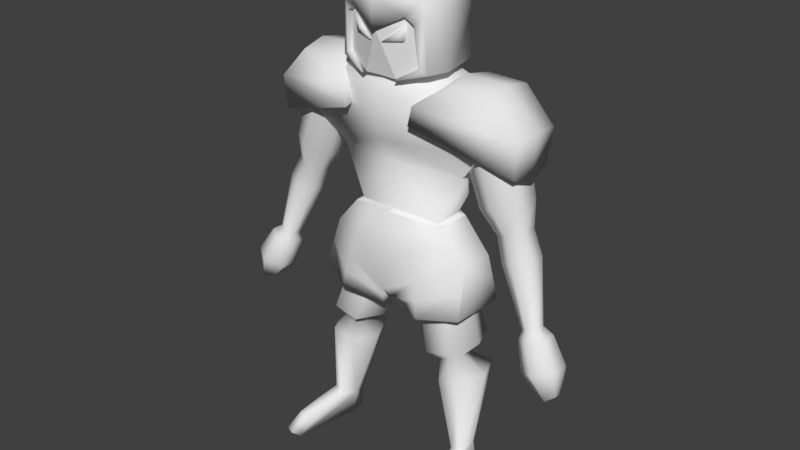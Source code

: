 # Source: ogre.blend  (saved by Blender 2.79.0; exported with 4.5.12 LTS)
import bpy
from mathutils import Matrix  # noqa: F401  (used for matrix-valued properties, if any)

bpy.ops.wm.read_factory_settings(use_empty=True)
scene = bpy.context.scene
scene.name = 'Scene'

# ---- collections
col_collection_1 = bpy.data.collections.new('Collection 1'); scene.collection.children.link(col_collection_1)

# ---- materials (node trees are filled in below, after node groups)
mat_metal = bpy.data.materials.new('Metal')
mat_metal.alpha_threshold = 0.0
mat_metal.use_transparent_shadow = False
mat_metal.roughness = 0.5
mat_face = bpy.data.materials.new('Face')
mat_face.alpha_threshold = 0.0
mat_face.use_transparent_shadow = False
mat_face.roughness = 0.5
mat_eye = bpy.data.materials.new('Eye')
mat_eye.alpha_threshold = 0.0
mat_eye.use_transparent_shadow = False
mat_eye.roughness = 0.5
mat_body = bpy.data.materials.new('Body')
mat_body.alpha_threshold = 0.0
mat_body.use_transparent_shadow = False
mat_body.roughness = 0.5
mat_pants = bpy.data.materials.new('Pants')
mat_pants.alpha_threshold = 0.0
mat_pants.use_transparent_shadow = False
mat_pants.roughness = 0.5

# ---- material node trees

# ---- world
world_world = bpy.data.worlds.new('World'); scene.world = world_world
world_world.color = (0.05088, 0.05088, 0.05088)
world_world.use_sun_shadow = False
world_world.sun_shadow_jitter_overblur = 0.0
world_world.cycles.sampling_method = 'MANUAL'

# ---- meshes
me_cube = bpy.data.meshes.new('Cube')
me_cube.from_pydata([(3.072, -1.716, 26.85), (1.165, -2.396, 26.33), (1.789, -2.213, 30.03), (2.676, -1.834, 31.1), (2.573, -1.935, 27.17), (2.371, -2.135, 29.66), (2.836, -1.834, 30.09), (3.515, -0.5317, 26.88), (3.238, -0.4066, 31.08), (3.275, -0.4232, 30.12), (2.983, 2.425, 26.88), (2.389, 2.165, 31.05), (2.743, 2.455, 30.11), (0.8021, -1.852, 32.29), (0.9166, -0.3664, 32.56), (0.7856, 2.123, 32.15), (8.948, 0.4363, 24.44), (1.092, -2.113, 26.34), (1.717, -1.93, 30.05), (2.5, -1.652, 27.18), (2.298, -1.852, 29.68), (2.482, 0.4363, 25.6), (8.683, 2.366, 24.13), (2.586, 3.276, 25.07), (6.866, 0.4363, 26.62), (4.103, 0.4363, 26.68), (6.775, 2.366, 26.22), (4.207, 2.366, 26.29), (8.684, -1.249, 24.18), (2.556, -2.537, 25.24), (4.168, -1.249, 26.32), (6.753, -1.249, 26.27), (8.491, 2.181, 21.83), (8.739, 0.4487, 21.45), (2.515, 0.4308, 24.46), (2.523, 3.531, 23.75), (8.556, -1.115, 21.96), (2.303, -2.589, 24.0), (0.4731, 3.181, 11.24), (5.561, 2.219, 11.94), (5.195, -1.281, 11.77), (0.7579, -1.399, 11.3), (5.019, -0.4273, 15.12), (5.15, 1.715, 15.07), (3.295, 1.759, 17.19), (3.271, -0.6701, 17.11), (5.154, 1.464, 25.71), (4.899, 2.411, 24.75), (4.705, 2.751, 22.68), (5.843, -0.5949, 25.72), (5.813, -1.394, 25.23), (6.054, -1.091, 22.52), (4.491, 1.965, 20.81), (2.934, 1.529, 17.33), (4.459, -0.2734, 20.68), (2.914, -0.4065, 17.26), (4.638, 2.624, 9.234), (2.83, 2.125, 15.23), (5.497, 0.5911, 9.438), (3.678, 0.875, 15.76), (4.638, -1.442, 9.234), (2.83, -0.3747, 15.23), (2.92, -1.442, 8.825), (1.136, -0.3747, 14.15), (2.061, 0.5911, 8.62), (0.2893, 0.875, 13.61), (2.92, 2.624, 8.825), (1.136, 2.125, 14.15), (4.303, 0.9476, 8.441), (4.675, 0.06692, 8.529), (4.303, -0.8138, 8.441), (3.559, -0.8138, 8.263), (3.187, 0.06692, 8.175), (3.559, 0.9476, 8.263), (5.183, 2.549, 7.119), (5.946, 0.7439, 7.3), (5.183, -1.061, 7.119), (3.658, -1.061, 6.756), (2.896, 0.7439, 6.574), (3.658, 2.549, 6.756), (5.05, 0.9477, 2.097), (5.606, 0.1608, 2.204), (5.434, -0.789, 2.112), (4.705, -0.9519, 1.913), (4.149, -0.165, 1.806), (4.321, 0.7848, 1.898), (5.392, 1.046, 0.2033), (5.954, 0.1549, 0.4605), (5.777, -0.7473, 0.1525), (5.039, -0.8672, -0.04147), (4.477, -0.08491, 0.07264), (4.654, 0.9265, 0.009396), (6.215, -3.158, 0.9513), (6.053, -3.722, 1.325), (5.548, -3.922, 1.216), (5.204, -3.558, 0.7323), (6.632, -3.967, 0.05792), (6.491, -4.606, 0.2938), (5.981, -4.781, 0.166), (5.611, -4.317, -0.1977), (8.687, 1.028, 18.34), (7.821, 1.531, 17.94), (7.239, 1.993, 19.51), (5.627, 2.357, 24.64), (8.547, 1.234, 20.11), (7.281, 1.498, 25.05), (8.547, -0.3871, 20.27), (7.185, -0.2306, 25.02), (7.239, -1.248, 19.82), (5.462, -1.252, 24.61), (5.93, -0.488, 19.22), (3.739, -0.2306, 24.21), (5.93, 1.133, 19.07), (3.835, 1.498, 24.24), (8.687, -0.04411, 18.44), (7.821, -0.6136, 18.15), (6.956, -0.1109, 17.75), (6.956, 0.9613, 17.64), (9.381, 0.9415, 16.86), (8.427, 1.496, 16.43), (9.381, -0.2407, 16.98), (8.427, -0.8685, 16.65), (7.472, -0.3143, 16.22), (7.472, 0.8679, 16.1), (10.27, 0.09492, 12.93), (9.764, 0.3909, 12.69), (10.27, -0.5363, 12.99), (9.764, -0.8715, 12.81), (9.255, -0.5756, 12.58), (9.255, 0.05561, 12.52), (10.9, 0.2596, 12.49), (10.04, 0.7466, 12.14), (10.9, -0.7791, 12.59), (10.05, -1.331, 12.34), (9.199, -0.8438, 11.99), (9.195, 0.1949, 11.89), (11.92, 0.1909, 10.82), (10.83, 0.8123, 10.38), (11.92, -1.134, 10.95), (10.84, -1.838, 10.63), (9.75, -1.217, 10.18), (9.745, 0.1084, 10.06), (12.05, -0.3323, 9.264), (11.56, -0.0192, 8.881), (12.05, -1.0, 9.329), (11.57, -1.355, 9.01), (10.83, -1.042, 8.973), (10.83, -0.3739, 8.908), (0.3937, -2.523, 28.45), (1.185, -2.367, 29.03), (0.08168, -1.633, 28.32), (1.172, -1.57, 29.1), (1.654, -2.169, 28.64), (1.776, -2.193, 29.55), (1.813, -1.152, 28.55), (1.956, -1.288, 29.77), (0.0, -2.867, 29.09), (0.0, -2.867, 31.09), (-3.072, -1.716, 26.85), (-1.165, -2.396, 26.33), (-1.789, -2.213, 30.03), (-2.676, -1.834, 31.1), (-2.573, -1.935, 27.17), (-2.371, -2.135, 29.66), (-2.836, -1.834, 30.09), (-3.515, -0.5317, 26.88), (-3.238, -0.4066, 31.08), (-3.275, -0.4232, 30.12), (-2.983, 2.425, 26.88), (-2.389, 2.165, 31.05), (-2.743, 2.455, 30.11), (0.0, 3.5, 26.88), (0.0, 3.223, 31.08), (0.0, 3.44, 30.12), (-0.8021, -1.852, 32.29), (-0.9166, -0.3664, 32.56), (-0.7856, 2.123, 32.15), (0.0, -1.852, 32.34), (0.0, -0.4066, 32.76), (0.0, 2.23, 32.3), (-8.948, 0.4363, 24.44), (0.0, -2.585, 29.1), (-1.092, -2.113, 26.34), (-1.717, -1.93, 30.05), (-2.5, -1.652, 27.18), (-2.298, -1.852, 29.68), (0.0, -2.113, 26.37), (-2.482, 0.4363, 25.6), (-8.683, 2.366, 24.13), (-2.586, 3.276, 25.07), (-6.866, 0.4363, 26.62), (-4.103, 0.4363, 26.68), (-6.775, 2.366, 26.22), (-4.207, 2.366, 26.29), (-8.684, -1.249, 24.18), (-2.556, -2.537, 25.24), (-4.168, -1.249, 26.32), (-6.753, -1.249, 26.27), (-8.491, 2.181, 21.83), (-8.739, 0.4487, 21.45), (-2.515, 0.4308, 24.46), (-2.523, 3.531, 23.75), (-8.556, -1.115, 21.96), (-2.303, -2.589, 24.0), (-0.4731, 3.181, 11.24), (-5.876, 2.156, 12.16), (-5.818, -0.7672, 12.01), (-0.4507, -1.557, 11.15), (-5.019, -0.4273, 15.12), (-5.15, 1.715, 15.07), (0.0, -2.055, 12.49), (0.0, 3.761, 12.6), (0.0, 2.945, 17.69), (-3.295, 1.759, 17.19), (-3.271, -0.6701, 17.11), (0.0, -1.479, 17.61), (0.0, 2.007, 27.14), (-5.154, 1.464, 25.71), (-4.899, 2.411, 24.75), (0.0, 3.432, 26.04), (0.0, 3.887, 23.01), (-4.705, 2.751, 22.68), (0.0, -1.485, 26.64), (-5.843, -0.5949, 25.72), (-5.813, -1.394, 25.23), (0.0, -2.531, 25.19), (0.0, -2.228, 22.48), (-6.054, -1.091, 22.52), (-4.491, 1.965, 20.81), (-2.934, 1.529, 17.33), (-4.459, -0.2734, 20.68), (-2.914, -0.4065, 17.26), (0.0, 3.372, 21.1), (0.0, 2.474, 17.73), (0.0, -1.272, 20.98), (0.0, -1.051, 17.66), (-4.638, 2.624, 9.234), (-4.052, 2.125, 12.39), (-5.497, 0.5911, 9.438), (-5.029, 0.875, 12.62), (-4.638, -1.442, 9.234), (-4.052, -0.3747, 12.39), (-2.92, -1.442, 8.825), (-2.099, -0.3747, 11.92), (-2.061, 0.5911, 8.62), (-1.122, 0.875, 11.69), (-2.92, 2.624, 8.825), (-2.099, 2.125, 11.92), (-4.303, 0.9476, 8.441), (-4.675, 0.06692, 8.529), (-4.303, -0.8138, 8.441), (-3.559, -0.8138, 8.263), (-3.187, 0.06692, 8.175), (-3.559, 0.9476, 8.263), (-5.183, 2.549, 7.119), (-5.946, 0.7439, 7.3), (-5.183, -1.061, 7.119), (-3.658, -1.061, 6.756), (-2.896, 0.7439, 6.574), (-3.658, 2.549, 6.756), (-5.05, 0.9477, 2.097), (-5.606, 0.1608, 2.204), (-5.434, -0.789, 2.112), (-4.705, -0.9519, 1.913), (-4.149, -0.165, 1.806), (-4.321, 0.7848, 1.898), (-5.392, 1.046, 0.2033), (-5.954, 0.1549, 0.4605), (-5.777, -0.7473, 0.1525), (-5.039, -0.8672, -0.04147), (-4.477, -0.08491, 0.07264), (-4.654, 0.9265, 0.009396), (-6.215, -3.158, 0.9513), (-6.053, -3.722, 1.325), (-5.548, -3.922, 1.216), (-5.204, -3.558, 0.7323), (-6.632, -3.967, 0.05792), (-6.491, -4.606, 0.2938), (-5.981, -4.781, 0.166), (-5.611, -4.317, -0.1977), (-8.687, 1.028, 18.34), (-7.821, 1.531, 17.94), (-7.239, 1.993, 19.51), (-5.627, 2.357, 24.64), (-8.547, 1.234, 20.11), (-7.281, 1.498, 25.05), (-8.547, -0.3871, 20.27), (-7.185, -0.2306, 25.02), (-7.239, -1.248, 19.82), (-5.462, -1.252, 24.61), (-5.93, -0.488, 19.22), (-3.739, -0.2306, 24.21), (-5.93, 1.133, 19.07), (-3.835, 1.498, 24.24), (-8.687, -0.04411, 18.44), (-7.821, -0.6136, 18.15), (-6.956, -0.1109, 17.75), (-6.956, 0.9613, 17.64), (-9.381, 0.9415, 16.86), (-8.427, 1.496, 16.43), (-9.381, -0.2407, 16.98), (-8.427, -0.8685, 16.65), (-7.472, -0.3143, 16.22), (-7.472, 0.8679, 16.1), (-10.27, 0.09492, 12.93), (-9.764, 0.3909, 12.69), (-10.27, -0.5363, 12.99), (-9.764, -0.8715, 12.81), (-9.255, -0.5756, 12.58), (-9.255, 0.05561, 12.52), (-10.9, 0.2596, 12.49), (-10.04, 0.7466, 12.14), (-10.9, -0.7791, 12.59), (-10.05, -1.331, 12.34), (-9.199, -0.8438, 11.99), (-9.195, 0.1949, 11.89), (-11.92, 0.1909, 10.82), (-10.83, 0.8123, 10.38), (-11.92, -1.134, 10.95), (-10.84, -1.838, 10.63), (-9.75, -1.217, 10.18), (-9.745, 0.1084, 10.06), (-12.05, -0.3323, 9.264), (-11.56, -0.0192, 8.881), (-12.05, -1.0, 9.329), (-11.57, -1.355, 9.01), (-10.83, -1.042, 8.973), (-10.83, -0.3739, 8.908), (-0.3937, -2.523, 28.45), (-1.185, -2.367, 29.03), (-0.08168, -1.633, 28.32), (-1.172, -1.57, 29.1), (-1.654, -2.169, 28.64), (-1.776, -2.193, 29.55), (-1.813, -1.152, 28.55), (-1.956, -1.288, 29.77), (5.107, -0.854, 13.45), (0.379, -1.727, 11.9), (2.937, -2.5, 11.66), (4.145, -0.5487, 16.11), (0.0, -1.767, 15.05), (2.47, -2.223, 13.91), (1.635, -1.075, 17.36), (-5.418, -0.5972, 13.57), (-0.2254, -1.806, 11.82), (-3.174, -2.32, 11.69), (-4.145, -0.5487, 16.11), (-2.549, -2.223, 13.91), (-1.635, -1.075, 17.36), (-2.112, -2.0, 15.68), (-2.861, -2.271, 12.8), (2.033, -2.0, 15.68), (2.704, -2.362, 12.79), (5.356, 1.967, 13.51), (0.2366, 3.471, 11.92), (3.017, 3.88, 11.77), (4.223, 1.737, 16.13), (0.0, 3.353, 15.15), (2.575, 3.634, 14.0), (1.648, 2.352, 17.44), (-5.513, 1.935, 13.62), (-0.2366, 3.471, 11.92), (-3.174, 3.835, 11.87), (-4.223, 1.737, 16.13), (-2.575, 3.634, 14.0), (-1.648, 2.352, 17.44), (-2.111, 3.215, 15.76), (-2.875, 3.734, 12.94), (2.111, 3.215, 15.76), (2.796, 3.757, 12.88)], [], [(3, 6, 9, 8), (0, 4, 1), (6, 3, 2, 5), (2, 3, 157, 156), (6, 0, 7, 9), (4, 0, 6, 5), (8, 9, 12, 11), (9, 7, 10, 12), (11, 12, 173, 172), (12, 10, 171, 173), (8, 11, 15, 14), (3, 8, 14, 13), (14, 15, 179, 178), (13, 14, 178, 177), (177, 157, 13), (3, 13, 157), (172, 179, 15), (11, 172, 15), (171, 10, 17, 186), (19, 20, 18, 181, 186, 17), (5, 2, 18, 20), (1, 4, 19, 17), (4, 5, 20, 19), (2, 156, 181, 18), (1, 17, 7, 0), (10, 7, 17), (31, 30, 29, 28), (22, 23, 27, 26), (26, 27, 25, 24), (25, 21, 29, 30), (22, 26, 24, 16), (27, 23, 21, 25), (24, 25, 30, 31), (22, 16, 33, 32), (16, 24, 31, 28), (21, 23, 35, 34), (34, 33, 36, 37), (32, 33, 34, 35), (29, 21, 34, 37), (23, 22, 32, 35), (28, 29, 37, 36), (16, 28, 36, 33), (352, 337, 41, 338), (43, 42, 336, 40, 39, 353), (369, 353, 39, 355), (38, 355, 39, 40, 338, 41), (368, 356, 43, 358), (44, 45, 339, 42, 43, 356), (351, 340, 210, 341), (210, 211, 354, 38, 41, 337), (55, 235, 215, 342, 45), (233, 53, 44, 359, 212), (50, 47, 46, 49), (50, 51, 48, 47), (51, 54, 52, 48), (49, 46, 216, 222), (219, 216, 46, 47), (220, 219, 47, 48), (232, 220, 48, 52), (50, 49, 222, 225), (51, 50, 225, 226), (54, 51, 226, 234), (52, 232, 234, 54), (53, 55, 45, 44), (55, 54, 234, 235), (53, 52, 54, 55), (233, 232, 52, 53), (56, 57, 59, 58), (58, 59, 61, 60), (60, 61, 63, 62), (62, 63, 65, 64), (64, 65, 67, 66), (66, 67, 57, 56), (56, 58, 69, 68), (72, 73, 79, 78), (60, 62, 71, 70), (66, 56, 68, 73), (62, 64, 72, 71), (58, 60, 70, 69), (64, 66, 73, 72), (77, 78, 84, 83), (70, 71, 77, 76), (68, 69, 75, 74), (73, 68, 74, 79), (71, 72, 78, 77), (69, 70, 76, 75), (87, 81, 92, 96), (75, 76, 82, 81), (78, 79, 85, 84), (76, 77, 83, 82), (74, 75, 81, 80), (79, 74, 80, 85), (86, 87, 88, 89, 90, 91), (80, 81, 87, 86), (85, 80, 86, 91), (90, 89, 99), (82, 83, 94, 93), (84, 85, 91, 90), (93, 94, 98, 97), (94, 95, 99, 98), (92, 93, 97, 96), (89, 88, 96, 99), (83, 84, 95, 94), (84, 90, 99, 95), (81, 82, 93, 92), (96, 97, 98, 99), (88, 87, 96), (116, 117, 123, 122), (102, 104, 100, 101), (102, 103, 105, 104), (114, 115, 121, 120), (110, 112, 117, 116), (104, 105, 107, 106), (117, 101, 119, 123), (112, 102, 101, 117), (106, 107, 109, 108), (118, 120, 126, 124), (108, 110, 116, 115), (108, 109, 111, 110), (101, 100, 118, 119), (110, 111, 113, 112), (115, 116, 122, 121), (104, 106, 114, 100), (112, 113, 103, 102), (106, 108, 115, 114), (100, 114, 120, 118), (125, 124, 130, 131), (121, 122, 128, 127), (123, 119, 125, 129), (119, 118, 124, 125), (120, 121, 127, 126), (122, 123, 129, 128), (130, 132, 138, 136), (126, 127, 133, 132), (128, 129, 135, 134), (124, 126, 132, 130), (127, 128, 134, 133), (129, 125, 131, 135), (137, 136, 142, 143), (133, 134, 140, 139), (135, 131, 137, 141), (131, 130, 136, 137), (132, 133, 139, 138), (134, 135, 141, 140), (143, 142, 144, 145, 146, 147), (138, 139, 145, 144), (140, 141, 147, 146), (136, 138, 144, 142), (139, 140, 146, 145), (141, 137, 143, 147), (148, 149, 151, 150), (150, 151, 155, 154), (154, 155, 153, 152), (152, 153, 149, 148), (150, 154, 152, 148), (155, 151, 149, 153), (161, 166, 167, 164), (158, 159, 162), (164, 163, 160, 161), (160, 156, 157, 161), (164, 167, 165, 158), (162, 163, 164, 158), (166, 169, 170, 167), (167, 170, 168, 165), (169, 172, 173, 170), (170, 173, 171, 168), (166, 175, 176, 169), (161, 174, 175, 166), (175, 178, 179, 176), (174, 177, 178, 175), (177, 174, 157), (161, 157, 174), (172, 176, 179), (169, 176, 172), (171, 186, 182, 168), (184, 182, 186, 181, 183, 185), (163, 185, 183, 160), (159, 182, 184, 162), (162, 184, 185, 163), (160, 183, 181, 156), (159, 158, 165, 182), (168, 182, 165), (197, 194, 195, 196), (188, 192, 193, 189), (192, 190, 191, 193), (191, 196, 195, 187), (188, 180, 190, 192), (193, 191, 187, 189), (190, 197, 196, 191), (188, 198, 199, 180), (180, 194, 197, 190), (187, 200, 201, 189), (200, 203, 202, 199), (198, 201, 200, 199), (195, 203, 200, 187), (189, 201, 198, 188), (194, 202, 203, 195), (180, 199, 202, 194), (350, 345, 207, 344), (209, 360, 205, 206, 343, 208), (367, 362, 205, 360), (204, 207, 345, 206, 205, 362), (366, 364, 209, 363), (213, 363, 209, 208, 346, 214), (349, 347, 210, 340), (210, 344, 207, 204, 361, 211), (231, 214, 348, 215, 235), (233, 212, 365, 213, 229), (224, 223, 217, 218), (224, 218, 221, 227), (227, 221, 228, 230), (223, 222, 216, 217), (219, 218, 217, 216), (220, 221, 218, 219), (232, 228, 221, 220), (224, 225, 222, 223), (227, 226, 225, 224), (230, 234, 226, 227), (228, 230, 234, 232), (229, 213, 214, 231), (231, 235, 234, 230), (229, 231, 230, 228), (233, 229, 228, 232), (236, 238, 239, 237), (238, 240, 241, 239), (240, 242, 243, 241), (242, 244, 245, 243), (244, 246, 247, 245), (246, 236, 237, 247), (236, 248, 249, 238), (252, 258, 259, 253), (240, 250, 251, 242), (246, 253, 248, 236), (242, 251, 252, 244), (238, 249, 250, 240), (244, 252, 253, 246), (257, 263, 264, 258), (250, 256, 257, 251), (248, 254, 255, 249), (253, 259, 254, 248), (251, 257, 258, 252), (249, 255, 256, 250), (267, 276, 272, 261), (255, 261, 262, 256), (258, 264, 265, 259), (256, 262, 263, 257), (254, 260, 261, 255), (259, 265, 260, 254), (266, 271, 270, 269, 268, 267), (260, 266, 267, 261), (265, 271, 266, 260), (270, 279, 269), (262, 273, 274, 263), (264, 270, 271, 265), (273, 277, 278, 274), (274, 278, 279, 275), (272, 276, 277, 273), (269, 279, 276, 268), (263, 274, 275, 264), (264, 275, 279, 270), (261, 272, 273, 262), (276, 279, 278, 277), (268, 276, 267), (296, 302, 303, 297), (282, 281, 280, 284), (282, 284, 285, 283), (294, 300, 301, 295), (290, 296, 297, 292), (284, 286, 287, 285), (297, 303, 299, 281), (292, 297, 281, 282), (286, 288, 289, 287), (298, 304, 306, 300), (288, 295, 296, 290), (288, 290, 291, 289), (281, 299, 298, 280), (290, 292, 293, 291), (295, 301, 302, 296), (284, 280, 294, 286), (292, 282, 283, 293), (286, 294, 295, 288), (280, 298, 300, 294), (305, 311, 310, 304), (301, 307, 308, 302), (303, 309, 305, 299), (299, 305, 304, 298), (300, 306, 307, 301), (302, 308, 309, 303), (310, 316, 318, 312), (306, 312, 313, 307), (308, 314, 315, 309), (304, 310, 312, 306), (307, 313, 314, 308), (309, 315, 311, 305), (317, 323, 322, 316), (313, 319, 320, 314), (315, 321, 317, 311), (311, 317, 316, 310), (312, 318, 319, 313), (314, 320, 321, 315), (323, 327, 326, 325, 324, 322), (318, 324, 325, 319), (320, 326, 327, 321), (316, 322, 324, 318), (319, 325, 326, 320), (321, 327, 323, 317), (328, 330, 331, 329), (330, 334, 335, 331), (334, 332, 333, 335), (332, 328, 329, 333), (330, 328, 332, 334), (335, 333, 329, 331), (348, 349, 340, 215), (214, 346, 349, 348), (346, 208, 347, 349), (347, 350, 344, 210), (208, 343, 350, 347), (343, 206, 345, 350), (339, 351, 341, 42), (45, 342, 351, 339), (342, 215, 340, 351), (336, 352, 338, 40), (42, 341, 352, 336), (341, 210, 337, 352), (365, 366, 363, 213), (212, 357, 366, 365), (357, 211, 364, 366), (364, 367, 360, 209), (211, 361, 367, 364), (361, 204, 362, 367), (357, 368, 358, 211), (212, 359, 368, 357), (359, 44, 356, 368), (354, 369, 355, 38), (211, 358, 369, 354), (358, 43, 353, 369)])
me_cube.polygons.foreach_set('use_smooth', [1, 1, 1, 1, 1, 1, 1, 1, 1, 1, 1, 1, 1, 1, 1, 1, 1, 1, 0, 0, 1, 1, 1, 1, 0, 0, 1, 1, 1, 1, 1, 1, 1, 1, 1, 1, 0, 0, 1, 1, 1, 1, 1, 1, 1, 0, 1, 1, 1, 1, 0, 0, 1, 1, 1, 1, 1, 1, 1, 1, 1, 1, 1, 0, 1, 1, 1, 1, 1, 1, 1, 1, 1, 1, 1, 1, 1, 1, 1, 1, 1, 1, 1, 1, 1, 1, 1, 1, 1, 1, 1, 1, 1, 1, 1, 1, 1, 1, 1, 1, 1, 1, 1, 1, 1, 1, 1, 1, 1, 1, 1, 1, 1, 1, 1, 1, 1, 1, 1, 1, 1, 1, 1, 1, 1, 1, 1, 1, 1, 1, 1, 1, 1, 1, 1, 1, 1, 1, 1, 1, 1, 1, 1, 1, 1, 1, 1, 1, 1, 1, 1, 1, 1, 1, 1, 1, 1, 1, 1, 1, 1, 1, 1, 1, 1, 1, 1, 1, 1, 1, 1, 1, 1, 1, 0, 0, 1, 1, 1, 1, 0, 0, 1, 1, 1, 1, 1, 1, 1, 1, 1, 1, 0, 0, 1, 1, 1, 1, 1, 1, 1, 0, 1, 1, 1, 1, 0, 0, 1, 1, 1, 1, 1, 1, 1, 1, 1, 1, 1, 0, 1, 1, 1, 1, 1, 1, 1, 1, 1, 1, 1, 1, 1, 1, 1, 1, 1, 1, 1, 1, 1, 1, 1, 1, 1, 1, 1, 1, 1, 1, 1, 1, 1, 1, 1, 1, 1, 1, 1, 1, 1, 1, 1, 1, 1, 1, 1, 1, 1, 1, 1, 1, 1, 1, 1, 1, 1, 1, 1, 1, 1, 1, 1, 1, 1, 1, 1, 1, 1, 1, 1, 1, 1, 1, 1, 1, 1, 1, 1, 1, 1, 1, 1, 1, 1, 1, 1, 1, 1, 1, 1, 1, 1, 1, 1, 1, 1, 1, 1, 1, 1, 1, 1, 1, 1, 1, 1, 1, 1, 1, 1, 1, 1, 1, 1, 1])
me_cube.polygons.foreach_set('material_index', [0, 0, 0, 0, 0, 0, 0, 0, 0, 0, 0, 0, 0, 0, 0, 0, 0, 0, 1, 1, 0, 0, 0, 0, 1, 1, 0, 0, 0, 0, 0, 0, 0, 0, 0, 0, 0, 0, 0, 0, 0, 0, 4, 4, 4, 4, 4, 4, 4, 4, 4, 4, 0, 0, 3, 3, 3, 3, 3, 3, 3, 3, 3, 4, 3, 3, 3, 3, 3, 3, 3, 3, 3, 3, 3, 3, 3, 3, 3, 3, 3, 3, 3, 3, 3, 3, 3, 3, 3, 3, 3, 3, 3, 3, 3, 3, 3, 3, 3, 3, 3, 3, 3, 3, 3, 3, 3, 3, 3, 3, 3, 3, 3, 3, 3, 3, 3, 3, 3, 3, 3, 3, 3, 3, 3, 3, 3, 3, 3, 3, 3, 3, 3, 3, 3, 3, 3, 3, 3, 3, 3, 3, 3, 3, 3, 3, 3, 3, 3, 3, 2, 2, 2, 2, 2, 2, 0, 0, 0, 0, 0, 0, 0, 0, 0, 0, 0, 0, 0, 0, 0, 0, 0, 0, 1, 1, 0, 0, 0, 0, 1, 1, 0, 0, 0, 0, 0, 0, 0, 0, 0, 0, 0, 0, 0, 0, 0, 0, 4, 4, 4, 4, 4, 4, 4, 4, 4, 4, 0, 0, 3, 3, 3, 3, 3, 3, 3, 3, 3, 4, 3, 3, 3, 3, 3, 3, 3, 3, 3, 3, 3, 3, 3, 3, 3, 3, 3, 3, 3, 3, 3, 3, 3, 3, 3, 3, 3, 3, 3, 3, 3, 3, 3, 3, 3, 3, 3, 3, 3, 3, 3, 3, 3, 3, 3, 3, 3, 3, 3, 3, 3, 3, 3, 3, 3, 3, 3, 3, 3, 3, 3, 3, 3, 3, 3, 3, 3, 3, 3, 3, 3, 3, 3, 3, 3, 3, 3, 3, 3, 3, 3, 3, 3, 3, 3, 3, 2, 2, 2, 2, 2, 2, 4, 4, 4, 4, 4, 4, 4, 4, 4, 4, 4, 4, 4, 4, 4, 4, 4, 4, 4, 4, 4, 4, 4, 4])
me_cube.materials.append(mat_metal)
me_cube.materials.append(mat_face)
me_cube.materials.append(mat_eye)
me_cube.materials.append(mat_body)
me_cube.materials.append(mat_pants)
me_cube.use_remesh_preserve_volume = False
me_cube.use_remesh_preserve_attributes = False
me_cube.use_mirror_vertex_groups = False
me_cube.update()
arm_armature = bpy.data.armatures.new('Armature')  # bones are not reproduced

# ---- objects
ob_armature = bpy.data.objects.new('Armature', arm_armature)
ob_cube = bpy.data.objects.new('Cube', me_cube)

# ---- transforms, parenting, visibility, modifiers, constraints
ob_armature.location = (0.0, 0.0, 0.0)
ob_armature.lineart.crease_threshold = 0.0
ob_cube.parent = ob_armature
ob_cube.location = (0.0, 0.0, 0.0)
ob_cube.lineart.crease_threshold = 0.0
_vg = ob_cube.vertex_groups.new(name='Bone')
for _i, _w in zip([38, 39, 40, 41, 44, 45, 53, 55, 204, 205, 206, 207, 210, 211, 212, 213, 214, 215, 229, 231, 232, 233, 235, 336, 337, 338, 339, 340, 341, 342, 343, 344, 345, 346, 347, 348, 349, 350, 351, 352, 353, 354, 355, 356, 357, 358, 359, 360, 361, 362, 363, 364, 365, 366, 367, 368, 369], [0.1099, 0.02544, 0.01316, 0.05215, 0.1489, 0.01522, 0.1533, 0.03944, 0.1101, 0.02921, 0.01653, 0.05239, 0.03575, 0.135, 0.9988, 0.1572, 0.02215, 0.2297, 0.1619, 0.04735, 0.07173, 0.997, 0.2293, 0.006578, 0.04395, 0.03265, 0.00761, 0.1327, 0.01788, 0.1225, 0.008263, 0.04407, 0.03446, 0.01108, 0.01788, 0.1259, 0.07191, 0.02617, 0.07017, 0.02526, 0.01272, 0.1224, 0.06766, 0.07444, 0.5669, 0.06749, 0.5739, 0.01461, 0.1226, 0.06967, 0.07859, 0.06749, 0.578, 0.3228, 0.06858, 0.3207, 0.06757]): _vg.add([_i], _w, 'REPLACE')
_vg = ob_cube.vertex_groups.new(name='Bone.001')
for _i, _w in zip([44, 45, 47, 48, 51, 52, 53, 54, 55, 210, 213, 214, 215, 218, 219, 220, 221, 225, 226, 227, 228, 229, 230, 231, 232, 234, 235, 337, 339, 340, 341, 342, 344, 346, 347, 348, 349, 350, 351, 352, 356, 359, 363, 365, 366, 368], [0.01732, 0.03527, 0.06628, 0.3048, 0.07396, 0.5987, 0.0536, 0.5435, 0.07012, 0.0001784, 0.02293, 0.04316, 0.2377, 0.0674, 0.03317, 0.2223, 0.3057, 0.05244, 0.2414, 0.08165, 0.5979, 0.05676, 0.5442, 0.07467, 0.793, 0.8377, 0.2571, 8.922e-05, 0.01764, 0.1189, 8.922e-05, 0.1365, 8.922e-05, 0.02158, 8.922e-05, 0.1404, 0.07026, 4.461e-05, 0.06829, 4.461e-05, 0.008661, 0.008661, 0.01147, 0.01147, 0.005734, 0.004331]): _vg.add([_i], _w, 'REPLACE')
_vg = ob_cube.vertex_groups.new(name='Bone.002')
for _i, _w in zip([16, 21, 22, 23, 24, 25, 26, 27, 28, 29, 30, 31, 32, 33, 34, 35, 36, 37, 46, 47, 48, 49, 50, 51, 52, 54, 103, 109, 111, 113, 180, 187, 188, 189, 190, 191, 192, 193, 194, 195, 196, 197, 198, 199, 200, 201, 202, 203, 216, 217, 218, 219, 220, 221, 222, 223, 224, 225, 226, 227, 228, 230, 232, 234, 283, 289, 291, 293], [1.0, 1.0, 1.0, 1.0, 1.0, 1.0, 1.0, 1.0, 1.0, 1.0, 1.0, 1.0, 1.0, 1.0, 1.0, 1.0, 1.0, 1.0, 1.0, 1.0, 0.09211, 1.0, 1.0, 1.0, 0.03354, 0.03379, 1.0, 1.0, 1.0, 1.0, 1.0, 1.0, 1.0, 1.0, 1.0, 1.0, 1.0, 1.0, 1.0, 1.0, 1.0, 1.0, 1.0, 1.0, 1.0, 1.0, 1.0, 1.0, 0.3482, 1.0, 1.0, 0.6738, 0.643, 1.0, 0.1829, 1.0, 1.0, 0.6358, 0.635, 1.0, 0.03448, 0.03487, 0.08987, 0.07988, 1.0, 1.0, 1.0, 1.0]): _vg.add([_i], _w, 'REPLACE')
_vg = ob_cube.vertex_groups.new(name='Bone.003')
_vg.add([0, 1, 2, 3, 4, 5, 6, 7, 8, 9, 10, 11, 12, 13, 14, 15, 17, 18, 19, 20, 148, 149, 150, 151, 152, 153, 154, 155, 156, 157, 158, 159, 160, 161, 162, 163, 164, 165, 166, 167, 168, 169, 170, 171, 172, 173, 174, 175, 176, 177, 178, 179, 181, 182, 183, 184, 185, 186, 328, 329, 330, 331, 332, 333, 334, 335], 1.0, 'REPLACE')
_vg = ob_cube.vertex_groups.new(name='Bone.004')
for _i, _w in zip([16, 21, 22, 23, 24, 25, 26, 27, 28, 29, 30, 31, 32, 33, 34, 35, 36, 37, 46, 47, 48, 49, 50, 51, 52, 54, 103, 104, 105, 106, 107, 109, 111, 113, 216, 219, 220, 222, 225], [1.0, 1.0, 1.0, 1.0, 1.0, 1.0, 1.0, 1.0, 1.0, 1.0, 1.0, 1.0, 1.0, 1.0, 1.0, 1.0, 1.0, 1.0, 0.866, 0.8103, 0.4146, 0.5836, 0.4741, 0.07586, 0.1232, 0.04789, 0.6855, 0.004264, 0.5672, 0.004381, 0.5199, 0.5468, 0.9055, 0.8941, 0.3071, 0.1319, 0.04421, 0.05608, 0.0171]): _vg.add([_i], _w, 'REPLACE')
_vg = ob_cube.vertex_groups.new(name='Bone.005')
for _i, _w in zip([46, 47, 48, 49, 50, 51, 52, 54, 100, 101, 102, 103, 104, 105, 106, 107, 108, 109, 110, 111, 112, 113, 114, 115, 116, 117], [0.06537, 0.03572, 0.1068, 0.3433, 0.4754, 0.8147, 0.08608, 0.214, 0.1089, 0.09069, 0.9018, 0.2965, 0.8822, 0.4098, 0.8878, 0.4608, 0.907, 0.449, 0.9175, 0.09216, 0.9208, 0.1006, 0.1067, 0.08295, 0.05628, 0.06392]): _vg.add([_i], _w, 'REPLACE')
_vg = ob_cube.vertex_groups.new(name='Bone.006')
for _i, _w in zip([100, 101, 102, 104, 106, 108, 110, 112, 114, 115, 116, 117, 118, 119, 120, 121, 122, 123, 124, 125, 126, 127, 128, 129, 130, 131, 132, 133, 134, 135], [0.8878, 0.907, 0.07695, 0.09065, 0.08501, 0.07063, 0.05913, 0.05969, 0.89, 0.9148, 0.9422, 0.9346, 0.9878, 0.9905, 0.9891, 0.9932, 0.996, 0.9946, 0.9502, 0.9469, 0.9511, 0.949, 0.9458, 0.9445, 0.1758, 0.1918, 0.163, 0.1657, 0.1828, 0.1957]): _vg.add([_i], _w, 'REPLACE')
_vg = ob_cube.vertex_groups.new(name='Bone.007')
for _i, _w in zip([124, 125, 126, 127, 128, 129, 130, 131, 132, 133, 134, 135, 136, 137, 138, 139, 140, 141, 142, 143, 144, 145, 146, 147], [0.04942, 0.05305, 0.04752, 0.0509, 0.05417, 0.05543, 0.8242, 0.8081, 0.837, 0.8343, 0.8172, 0.8043, 0.9809, 0.9778, 0.9847, 0.9856, 0.9823, 0.9783, 0.9969, 0.9955, 0.9984, 0.9994, 0.9981, 0.9964]): _vg.add([_i], _w, 'REPLACE')
_vg = ob_cube.vertex_groups.new(name='Bone.008')
for _i, _w in zip([49, 180, 187, 188, 189, 190, 191, 192, 193, 194, 195, 196, 197, 198, 199, 200, 201, 202, 203, 216, 217, 218, 219, 220, 221, 222, 223, 224, 225, 226, 227, 228, 230, 283, 285, 287, 288, 289, 290, 291, 292, 293], [0.02321, 0.6182, 0.9964, 0.6304, 0.8392, 0.5411, 0.7789, 0.5811, 0.7502, 0.6204, 0.8378, 0.7437, 0.5577, 0.6766, 0.6726, 0.9845, 0.8523, 0.6726, 0.8606, 0.3385, 0.9121, 0.8229, 0.1423, 0.04867, 0.4212, 0.723, 0.8309, 0.5564, 0.2369, 0.05204, 0.09575, 0.1276, 0.05683, 0.5803, 0.6584, 0.342, 0.00806, 0.8309, 0.01217, 0.9369, 0.001616, 0.8748]): _vg.add([_i], _w, 'REPLACE')
_vg = ob_cube.vertex_groups.new(name='Bone.009')
for _i, _w in zip([180, 188, 189, 190, 191, 192, 193, 194, 195, 196, 197, 198, 199, 201, 202, 203, 217, 218, 221, 223, 224, 227, 228, 230, 280, 281, 282, 283, 284, 285, 286, 287, 288, 289, 290, 291, 292, 293, 294, 295, 296, 297, 298, 299, 300, 301, 302, 303], [0.3818, 0.3696, 0.1608, 0.4589, 0.2211, 0.4189, 0.2498, 0.3796, 0.1622, 0.2563, 0.4423, 0.3234, 0.3274, 0.1477, 0.3274, 0.1394, 0.01202, 0.01271, 0.09979, 0.1514, 0.4142, 0.786, 0.08272, 0.207, 0.5381, 0.5402, 0.9452, 0.4186, 0.946, 0.34, 0.9725, 0.6571, 0.9646, 0.1687, 0.9613, 0.06283, 0.9593, 0.1246, 0.8839, 0.9226, 0.9067, 0.8462, 0.04758, 0.05073, 0.05778, 0.05406, 0.05666, 0.06157]): _vg.add([_i], _w, 'REPLACE')
_vg = ob_cube.vertex_groups.new(name='Bone.010')
for _i, _w in zip([280, 281, 282, 284, 294, 295, 296, 297, 298, 299, 300, 301, 302, 303, 304, 305, 306, 307, 308, 309, 310, 311, 312, 313, 314, 315, 317], [0.4607, 0.4585, 0.02028, 0.0108, 0.1146, 0.07512, 0.09043, 0.1514, 0.9499, 0.9478, 0.941, 0.9447, 0.942, 0.9369, 0.9457, 0.9459, 0.9466, 0.9486, 0.9496, 0.9477, 0.1895, 0.1992, 0.1714, 0.1593, 0.1667, 0.1883, 0.001027]): _vg.add([_i], _w, 'REPLACE')
_vg = ob_cube.vertex_groups.new(name='Bone.011')
for _i, _w in zip([304, 305, 306, 307, 308, 309, 310, 311, 312, 313, 314, 315, 316, 317, 318, 319, 320, 321, 322, 323, 324, 325, 326, 327], [0.0536, 0.05336, 0.05273, 0.05086, 0.04979, 0.05162, 0.8103, 0.8007, 0.8285, 0.8406, 0.8332, 0.8116, 0.9766, 0.9745, 0.9828, 0.9877, 0.9859, 0.9788, 0.9953, 0.9941, 0.9975, 0.9997, 0.9986, 0.9959]): _vg.add([_i], _w, 'REPLACE')
_vg = ob_cube.vertex_groups.new(name='Bone.012')
for _i, _w in zip([44, 45, 48, 52, 53, 54, 55, 204, 207, 215, 231, 235, 339, 340, 342, 344, 345, 348, 349, 350, 351, 356, 359, 361, 362, 367, 368], [0.6336, 0.7669, 0.04755, 0.1081, 0.6808, 0.1155, 0.7716, 0.01342, 0.05427, 0.254, 0.01006, 0.2508, 0.3834, 0.127, 0.5104, 0.02713, 0.02713, 0.127, 0.0635, 0.01357, 0.2552, 0.3168, 0.3168, 0.006711, 0.006711, 0.003356, 0.1584]): _vg.add([_i], _w, 'REPLACE')
_vg = ob_cube.vertex_groups.new(name='Bone.013')
for _i, _w in zip([38, 39, 40, 41, 42, 43, 44, 45, 53, 55, 56, 57, 58, 59, 60, 61, 62, 63, 64, 65, 66, 67, 68, 69, 70, 71, 72, 73, 74, 75, 76, 77, 78, 79, 204, 205, 206, 207, 210, 211, 336, 337, 338, 339, 340, 341, 342, 343, 344, 345, 347, 349, 350, 351, 352, 353, 354, 355, 356, 357, 358, 359, 360, 361, 362, 364, 366, 367, 368, 369], [1.0, 1.0, 1.0, 1.0, 1.0, 1.0, 0.1502, 0.1018, 0.07656, 0.05261, 0.9799, 0.996, 0.9787, 0.9958, 0.9014, 0.9945, 0.9112, 0.9933, 0.9712, 0.9964, 0.9783, 0.9962, 0.906, 0.8898, 0.5475, 0.5494, 0.8989, 0.9073, 0.1279, 0.1163, 0.06507, 0.02844, 0.0907, 0.1205, 0.08779, 0.01937, 0.01893, 0.08175, 0.5, 0.5, 1.0, 0.75, 1.0, 0.5509, 0.25, 0.75, 0.0509, 0.009463, 0.2909, 0.05034, 0.25, 0.125, 0.1502, 0.4005, 0.875, 1.0, 0.75, 1.0, 0.5751, 0.25, 0.75, 0.07509, 0.009684, 0.2939, 0.05358, 0.25, 0.125, 0.1518, 0.4125, 0.875]): _vg.add([_i], _w, 'REPLACE')
_vg = ob_cube.vertex_groups.new(name='Bone.014')
for _i, _w in zip([60, 62, 64, 68, 69, 70, 71, 72, 73, 74, 75, 76, 77, 78, 79, 80, 81, 84, 85, 86, 87, 88, 89, 90, 91], [0.09836, 0.08856, 0.006737, 0.09124, 0.1082, 0.4514, 0.4498, 0.09982, 0.09007, 0.8467, 0.8483, 0.9077, 0.9402, 0.8858, 0.8501, 0.4726, 0.04679, 0.05016, 0.4703, 0.3094, 0.07345, 0.0389, 0.03892, 0.08619, 0.3217]): _vg.add([_i], _w, 'REPLACE')
_vg = ob_cube.vertex_groups.new(name='Bone.015')
for _i, _w in zip([74, 75, 76, 79, 80, 81, 82, 83, 84, 85, 86, 87, 88, 89, 90, 91, 92, 93, 94, 95, 96, 97, 98, 99], [0.0007256, 0.02082, 0.004388, 0.008801, 0.5266, 0.9506, 0.9883, 0.9942, 0.9495, 0.5291, 0.6904, 0.9264, 0.9554, 0.9555, 0.9137, 0.6781, 0.9976, 1.002, 1.001, 0.9995, 1.002, 1.001, 1.0, 1.002]): _vg.add([_i], _w, 'REPLACE')
_vg = ob_cube.vertex_groups.new(name='Bone.016')
for _i, _w in zip([38, 41, 55, 204, 205, 206, 207, 208, 209, 213, 214, 215, 221, 228, 229, 230, 231, 235, 337, 338, 340, 342, 343, 344, 345, 346, 347, 348, 349, 350, 351, 352, 354, 355, 360, 361, 362, 363, 364, 365, 366, 367, 369], [0.01485, 0.05463, 0.006236, 0.04669, 0.1337, 0.1389, 0.07127, 0.1805, 0.1666, 0.6168, 0.7514, 0.2534, 0.04622, 0.1061, 0.6626, 0.1138, 0.7549, 0.2502, 0.02732, 0.02732, 0.1267, 0.1267, 0.1597, 0.03564, 0.1051, 0.4659, 0.09023, 0.5024, 0.2963, 0.09767, 0.06335, 0.01366, 0.007424, 0.007424, 0.1501, 0.02334, 0.09017, 0.3917, 0.08331, 0.3084, 0.1959, 0.08674, 0.003712]): _vg.add([_i], _w, 'REPLACE')
_vg = ob_cube.vertex_groups.new(name='Bone.017')
for _i, _w in zip([38, 39, 40, 41, 42, 43, 204, 205, 206, 207, 208, 209, 210, 211, 213, 214, 229, 231, 236, 237, 238, 239, 240, 241, 242, 243, 244, 245, 246, 247, 248, 249, 250, 251, 252, 253, 254, 255, 256, 257, 258, 259, 336, 337, 338, 339, 340, 341, 343, 344, 345, 346, 347, 348, 349, 350, 351, 352, 353, 354, 355, 356, 357, 358, 360, 361, 362, 363, 364, 365, 366, 367, 368, 369], [0.6429, 0.2561, 0.2616, 0.6474, 0.0707, 0.07351, 0.7113, 0.7599, 0.7551, 0.7174, 0.768, 0.7874, 0.5, 0.5, 0.1676, 0.1266, 0.08852, 0.06748, 0.9787, 0.9956, 0.978, 0.9954, 0.9017, 0.994, 0.9125, 0.9941, 0.9707, 0.9967, 0.9773, 0.9961, 0.9025, 0.8885, 0.5436, 0.5461, 0.8948, 0.9033, 0.128, 0.1151, 0.0629, 0.02722, 0.09305, 0.1214, 0.1662, 0.5737, 0.4545, 0.03535, 0.25, 0.2853, 0.7615, 0.6087, 0.7362, 0.4473, 0.634, 0.06328, 0.3487, 0.6851, 0.1427, 0.3699, 0.1648, 0.5714, 0.4495, 0.03676, 0.25, 0.2868, 0.7736, 0.6057, 0.7356, 0.4775, 0.6437, 0.08382, 0.3638, 0.6896, 0.1434, 0.3681]): _vg.add([_i], _w, 'REPLACE')
_vg = ob_cube.vertex_groups.new(name='Bone.018')
for _i, _w in zip([240, 242, 244, 248, 249, 250, 251, 252, 253, 254, 255, 256, 257, 258, 259, 260, 261, 264, 265, 266, 267, 268, 269, 270, 271], [0.09812, 0.08725, 0.00794, 0.09568, 0.1098, 0.4555, 0.4532, 0.1038, 0.09523, 0.8633, 0.8537, 0.9112, 0.9414, 0.8857, 0.866, 0.8354, 0.07012, 0.06083, 0.5002, 0.3489, 0.08309, 0.04726, 0.04494, 0.09168, 0.3429]): _vg.add([_i], _w, 'REPLACE')
_vg = ob_cube.vertex_groups.new(name='Bone.019')
for _i, _w in zip([255, 256, 260, 261, 262, 263, 264, 265, 266, 267, 268, 269, 270, 271, 272, 273, 274, 275, 276, 277, 278, 279], [0.01241, 0.00177, 0.163, 0.929, 0.9864, 0.9902, 0.9387, 0.4991, 0.6509, 0.9167, 0.9513, 0.9524, 0.9082, 0.657, 0.9983, 1.003, 1.001, 0.9988, 1.002, 1.001, 1.0, 1.003]): _vg.add([_i], _w, 'REPLACE')
_m = ob_cube.modifiers.new('Armature', 'ARMATURE')
_m.object = ob_armature

# ---- collection membership
col_collection_1.objects.link(ob_armature)
col_collection_1.objects.link(ob_cube)

# ---- scene / render settings (as saved in the file)
scene.frame_start = 2; scene.frame_end = 47; scene.frame_set(13)
scene.render.engine = 'BLENDER_EEVEE_NEXT'
scene.render.resolution_percentage = 50
scene.render.dither_intensity = 0.0
scene.cycles.use_denoising = False
scene.cycles.samples = 128
scene.cycles.sampling_pattern = 'TABULATED_SOBOL'
scene.cycles.use_adaptive_sampling = False
scene.cycles.use_light_tree = False
scene.cycles.blur_glossy = 0.0
scene.cycles.sample_clamp_indirect = 0.0
scene.view_settings.view_transform = 'Standard'
bpy.context.view_layer.update()

# ---- added for rendering (the .blend has no active camera and no usable light): camera, sun
cam_auto = bpy.data.cameras.new('AutoCamera')
cam_auto.lens = 50.0
cam_auto.sensor_width = 36.0
cam_auto.clip_end = 1000.0
ob_auto_camera = bpy.data.objects.new('AutoCamera', cam_auto)
scene.collection.objects.link(ob_auto_camera)
ob_auto_camera.location = (38.6236, -46.7953, 47.1817)
ob_auto_camera.rotation_euler = (1.09748, -7.21219e-08, 0.694738)
scene.camera = ob_auto_camera
light_auto_sun = bpy.data.lights.new('AutoSun', 'SUN')
light_auto_sun.energy = 3.0
light_auto_sun.angle = 0.0523599
ob_auto_sun = bpy.data.objects.new('AutoSun', light_auto_sun)
scene.collection.objects.link(ob_auto_sun)
ob_auto_sun.rotation_euler = (0.872665, 0.174533, 0.523599)
bpy.context.view_layer.update()
